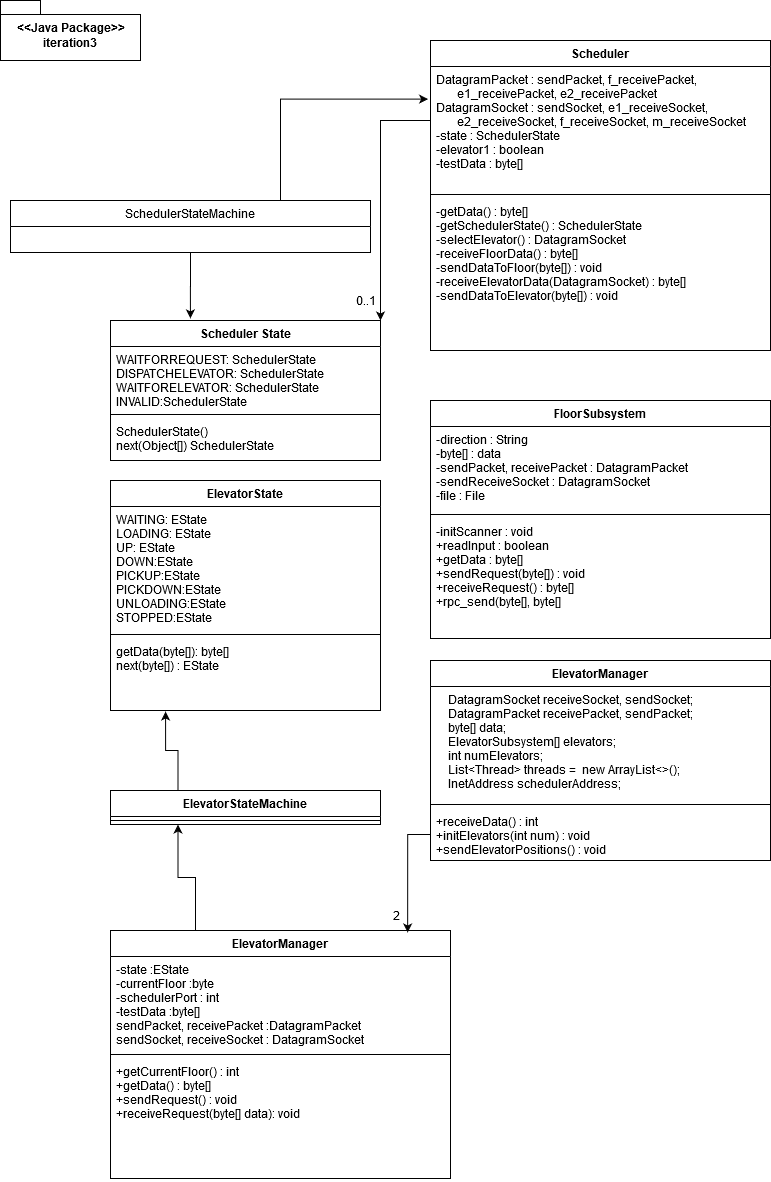

The diagram above was exported from draw.io. Its source (the exported page's mxGraphModel, read from the mxfile embedded in the PNG):
<mxGraphModel dx="540" dy="610" grid="1" gridSize="10" guides="1" tooltips="1" connect="1" arrows="1" fold="1" page="1" pageScale="1" pageWidth="850" pageHeight="1100" math="0" shadow="0">
  <root>
    <mxCell id="0" />
    <mxCell id="1" parent="0" />
    <mxCell id="UbCdv20q2I3AqyjiMG9r-1" value="&lt;div&gt;&amp;lt;&amp;lt;Java Package&amp;gt;&amp;gt;&lt;/div&gt;&lt;div&gt;iteration3&lt;br&gt;&lt;/div&gt;" style="shape=folder;fontStyle=1;spacingTop=10;tabWidth=40;tabHeight=14;tabPosition=left;html=1;" vertex="1" parent="1">
      <mxGeometry x="40" y="40" width="140" height="60" as="geometry" />
    </mxCell>
    <mxCell id="UbCdv20q2I3AqyjiMG9r-21" style="edgeStyle=orthogonalEdgeStyle;rounded=0;orthogonalLoop=1;jettySize=auto;html=1;entryX=1;entryY=0;entryDx=0;entryDy=0;exitX=0;exitY=0.5;exitDx=0;exitDy=0;" edge="1" parent="1" source="UbCdv20q2I3AqyjiMG9r-30" target="UbCdv20q2I3AqyjiMG9r-17">
      <mxGeometry relative="1" as="geometry">
        <mxPoint x="450" y="172" as="sourcePoint" />
        <Array as="points">
          <mxPoint x="470" y="160" />
          <mxPoint x="420" y="160" />
        </Array>
      </mxGeometry>
    </mxCell>
    <mxCell id="UbCdv20q2I3AqyjiMG9r-22" style="edgeStyle=orthogonalEdgeStyle;rounded=0;orthogonalLoop=1;jettySize=auto;html=1;exitX=0.75;exitY=0;exitDx=0;exitDy=0;entryX=-0.007;entryY=0.263;entryDx=0;entryDy=0;entryPerimeter=0;" edge="1" parent="1" source="UbCdv20q2I3AqyjiMG9r-15" target="UbCdv20q2I3AqyjiMG9r-28">
      <mxGeometry relative="1" as="geometry">
        <mxPoint x="450" y="146.0000000000001" as="targetPoint" />
      </mxGeometry>
    </mxCell>
    <mxCell id="UbCdv20q2I3AqyjiMG9r-24" style="edgeStyle=orthogonalEdgeStyle;rounded=0;orthogonalLoop=1;jettySize=auto;html=1;exitX=0.5;exitY=1;exitDx=0;exitDy=0;entryX=0.296;entryY=-0.015;entryDx=0;entryDy=0;entryPerimeter=0;" edge="1" parent="1" source="UbCdv20q2I3AqyjiMG9r-15" target="UbCdv20q2I3AqyjiMG9r-17">
      <mxGeometry relative="1" as="geometry" />
    </mxCell>
    <mxCell id="UbCdv20q2I3AqyjiMG9r-15" value="SchedulerStateMachine" style="swimlane;fontStyle=0;childLayout=stackLayout;horizontal=1;startSize=26;fillColor=none;horizontalStack=0;resizeParent=1;resizeParentMax=0;resizeLast=0;collapsible=1;marginBottom=0;" vertex="1" parent="1">
      <mxGeometry x="50" y="240" width="360" height="52" as="geometry" />
    </mxCell>
    <mxCell id="UbCdv20q2I3AqyjiMG9r-17" value="Scheduler State" style="swimlane;fontStyle=1;align=center;verticalAlign=top;childLayout=stackLayout;horizontal=1;startSize=26;horizontalStack=0;resizeParent=1;resizeParentMax=0;resizeLast=0;collapsible=1;marginBottom=0;" vertex="1" parent="1">
      <mxGeometry x="150" y="360" width="270" height="140" as="geometry" />
    </mxCell>
    <mxCell id="UbCdv20q2I3AqyjiMG9r-18" value="WAITFORREQUEST: SchedulerState&#10;DISPATCHELEVATOR: SchedulerState&#10;WAITFORELEVATOR: SchedulerState&#10;INVALID:SchedulerState&#10;" style="text;strokeColor=none;fillColor=none;align=left;verticalAlign=top;spacingLeft=4;spacingRight=4;overflow=hidden;rotatable=0;points=[[0,0.5],[1,0.5]];portConstraint=eastwest;" vertex="1" parent="UbCdv20q2I3AqyjiMG9r-17">
      <mxGeometry y="26" width="270" height="64" as="geometry" />
    </mxCell>
    <mxCell id="UbCdv20q2I3AqyjiMG9r-19" value="" style="line;strokeWidth=1;fillColor=none;align=left;verticalAlign=middle;spacingTop=-1;spacingLeft=3;spacingRight=3;rotatable=0;labelPosition=right;points=[];portConstraint=eastwest;" vertex="1" parent="UbCdv20q2I3AqyjiMG9r-17">
      <mxGeometry y="90" width="270" height="8" as="geometry" />
    </mxCell>
    <mxCell id="UbCdv20q2I3AqyjiMG9r-20" value="SchedulerState()&#10;next(Object[]) SchedulerState&#10;" style="text;strokeColor=none;fillColor=none;align=left;verticalAlign=top;spacingLeft=4;spacingRight=4;overflow=hidden;rotatable=0;points=[[0,0.5],[1,0.5]];portConstraint=eastwest;" vertex="1" parent="UbCdv20q2I3AqyjiMG9r-17">
      <mxGeometry y="98" width="270" height="42" as="geometry" />
    </mxCell>
    <mxCell id="UbCdv20q2I3AqyjiMG9r-25" value="0..1" style="text;html=1;align=center;verticalAlign=middle;resizable=0;points=[];autosize=1;" vertex="1" parent="1">
      <mxGeometry x="385" y="330" width="40" height="20" as="geometry" />
    </mxCell>
    <mxCell id="UbCdv20q2I3AqyjiMG9r-27" value="Scheduler" style="swimlane;fontStyle=1;align=center;verticalAlign=top;childLayout=stackLayout;horizontal=1;startSize=26;horizontalStack=0;resizeParent=1;resizeParentMax=0;resizeLast=0;collapsible=1;marginBottom=0;" vertex="1" parent="1">
      <mxGeometry x="470" y="80" width="340" height="310" as="geometry" />
    </mxCell>
    <mxCell id="UbCdv20q2I3AqyjiMG9r-28" value="DatagramPacket : sendPacket, f_receivePacket, &#10;       e1_receivePacket, e2_receivePacket&#10;DatagramSocket : sendSocket, e1_receiveSocket, &#10;       e2_receiveSocket, f_receiveSocket, m_receiveSocket&#10;-state : SchedulerState &#10;-elevator1 : boolean&#10;-testData : byte[]&#10;" style="text;strokeColor=none;fillColor=none;align=left;verticalAlign=top;spacingLeft=4;spacingRight=4;overflow=hidden;rotatable=0;points=[[0,0.5],[1,0.5]];portConstraint=eastwest;" vertex="1" parent="UbCdv20q2I3AqyjiMG9r-27">
      <mxGeometry y="26" width="340" height="124" as="geometry" />
    </mxCell>
    <mxCell id="UbCdv20q2I3AqyjiMG9r-29" value="" style="line;strokeWidth=1;fillColor=none;align=left;verticalAlign=middle;spacingTop=-1;spacingLeft=3;spacingRight=3;rotatable=0;labelPosition=right;points=[];portConstraint=eastwest;" vertex="1" parent="UbCdv20q2I3AqyjiMG9r-27">
      <mxGeometry y="150" width="340" height="8" as="geometry" />
    </mxCell>
    <mxCell id="UbCdv20q2I3AqyjiMG9r-30" value="-getData() : byte[]&#10;-getSchedulerState() : SchedulerState&#10;-selectElevator() : DatagramSocket&#10;-receiveFloorData() : byte[]&#10;-sendDataToFloor(byte[]) : void&#10;-receiveElevatorData(DatagramSocket) : byte[]&#10;-sendDataToElevator(byte[]) : void&#10;&#10;&#10;&#10;" style="text;strokeColor=none;fillColor=none;align=left;verticalAlign=top;spacingLeft=4;spacingRight=4;overflow=hidden;rotatable=0;points=[[0,0.5],[1,0.5]];portConstraint=eastwest;" vertex="1" parent="UbCdv20q2I3AqyjiMG9r-27">
      <mxGeometry y="158" width="340" height="152" as="geometry" />
    </mxCell>
    <mxCell id="UbCdv20q2I3AqyjiMG9r-31" value="FloorSubsystem" style="swimlane;fontStyle=1;align=center;verticalAlign=top;childLayout=stackLayout;horizontal=1;startSize=26;horizontalStack=0;resizeParent=1;resizeParentMax=0;resizeLast=0;collapsible=1;marginBottom=0;" vertex="1" parent="1">
      <mxGeometry x="470" y="440" width="340" height="238" as="geometry" />
    </mxCell>
    <mxCell id="UbCdv20q2I3AqyjiMG9r-32" value="-direction : String&#10;-byte[] : data&#10;-sendPacket, receivePacket : DatagramPacket&#10;-sendReceiveSocket : DatagramSocket&#10;-file : File&#10;&#10;" style="text;strokeColor=none;fillColor=none;align=left;verticalAlign=top;spacingLeft=4;spacingRight=4;overflow=hidden;rotatable=0;points=[[0,0.5],[1,0.5]];portConstraint=eastwest;" vertex="1" parent="UbCdv20q2I3AqyjiMG9r-31">
      <mxGeometry y="26" width="340" height="84" as="geometry" />
    </mxCell>
    <mxCell id="UbCdv20q2I3AqyjiMG9r-33" value="" style="line;strokeWidth=1;fillColor=none;align=left;verticalAlign=middle;spacingTop=-1;spacingLeft=3;spacingRight=3;rotatable=0;labelPosition=right;points=[];portConstraint=eastwest;" vertex="1" parent="UbCdv20q2I3AqyjiMG9r-31">
      <mxGeometry y="110" width="340" height="8" as="geometry" />
    </mxCell>
    <mxCell id="UbCdv20q2I3AqyjiMG9r-34" value="-initScanner : void&#10;+readInput : boolean&#10;+getData : byte[]&#10;+sendRequest(byte[]) : void&#10;+receiveRequest() : byte[]&#10;+rpc_send(byte[], byte[]&#10;" style="text;strokeColor=none;fillColor=none;align=left;verticalAlign=top;spacingLeft=4;spacingRight=4;overflow=hidden;rotatable=0;points=[[0,0.5],[1,0.5]];portConstraint=eastwest;" vertex="1" parent="UbCdv20q2I3AqyjiMG9r-31">
      <mxGeometry y="118" width="340" height="120" as="geometry" />
    </mxCell>
    <mxCell id="UbCdv20q2I3AqyjiMG9r-45" value="ElevatorState" style="swimlane;fontStyle=1;align=center;verticalAlign=top;childLayout=stackLayout;horizontal=1;startSize=26;horizontalStack=0;resizeParent=1;resizeParentMax=0;resizeLast=0;collapsible=1;marginBottom=0;" vertex="1" parent="1">
      <mxGeometry x="150" y="520" width="270" height="230" as="geometry" />
    </mxCell>
    <mxCell id="UbCdv20q2I3AqyjiMG9r-46" value="WAITING: EState&#10;LOADING: EState&#10;UP: EState&#10;DOWN:EState&#10;PICKUP:EState&#10;PICKDOWN:EState&#10;UNLOADING:EState&#10;STOPPED:EState&#10;" style="text;strokeColor=none;fillColor=none;align=left;verticalAlign=top;spacingLeft=4;spacingRight=4;overflow=hidden;rotatable=0;points=[[0,0.5],[1,0.5]];portConstraint=eastwest;" vertex="1" parent="UbCdv20q2I3AqyjiMG9r-45">
      <mxGeometry y="26" width="270" height="124" as="geometry" />
    </mxCell>
    <mxCell id="UbCdv20q2I3AqyjiMG9r-47" value="" style="line;strokeWidth=1;fillColor=none;align=left;verticalAlign=middle;spacingTop=-1;spacingLeft=3;spacingRight=3;rotatable=0;labelPosition=right;points=[];portConstraint=eastwest;" vertex="1" parent="UbCdv20q2I3AqyjiMG9r-45">
      <mxGeometry y="150" width="270" height="8" as="geometry" />
    </mxCell>
    <mxCell id="UbCdv20q2I3AqyjiMG9r-48" value="getData(byte[]): byte[]&#10;next(byte[]) : EState&#10;" style="text;strokeColor=none;fillColor=none;align=left;verticalAlign=top;spacingLeft=4;spacingRight=4;overflow=hidden;rotatable=0;points=[[0,0.5],[1,0.5]];portConstraint=eastwest;" vertex="1" parent="UbCdv20q2I3AqyjiMG9r-45">
      <mxGeometry y="158" width="270" height="72" as="geometry" />
    </mxCell>
    <mxCell id="UbCdv20q2I3AqyjiMG9r-51" value="ElevatorManager" style="swimlane;fontStyle=1;align=center;verticalAlign=top;childLayout=stackLayout;horizontal=1;startSize=26;horizontalStack=0;resizeParent=1;resizeParentMax=0;resizeLast=0;collapsible=1;marginBottom=0;" vertex="1" parent="1">
      <mxGeometry x="470" y="700" width="340" height="200" as="geometry" />
    </mxCell>
    <mxCell id="UbCdv20q2I3AqyjiMG9r-52" value="    DatagramSocket receiveSocket, sendSocket;&#10;    DatagramPacket receivePacket, sendPacket;&#10;    byte[] data;&#10;    ElevatorSubsystem[] elevators;&#10;    int numElevators;&#10;    List&lt;Thread&gt; threads =  new ArrayList&lt;&gt;();&#10;    InetAddress schedulerAddress;&#10;    " style="text;strokeColor=none;fillColor=none;align=left;verticalAlign=top;spacingLeft=4;spacingRight=4;overflow=hidden;rotatable=0;points=[[0,0.5],[1,0.5]];portConstraint=eastwest;" vertex="1" parent="UbCdv20q2I3AqyjiMG9r-51">
      <mxGeometry y="26" width="340" height="114" as="geometry" />
    </mxCell>
    <mxCell id="UbCdv20q2I3AqyjiMG9r-53" value="" style="line;strokeWidth=1;fillColor=none;align=left;verticalAlign=middle;spacingTop=-1;spacingLeft=3;spacingRight=3;rotatable=0;labelPosition=right;points=[];portConstraint=eastwest;" vertex="1" parent="UbCdv20q2I3AqyjiMG9r-51">
      <mxGeometry y="140" width="340" height="8" as="geometry" />
    </mxCell>
    <mxCell id="UbCdv20q2I3AqyjiMG9r-54" value="+receiveData() : int&#10;+initElevators(int num) : void&#10;+sendElevatorPositions() : void" style="text;strokeColor=none;fillColor=none;align=left;verticalAlign=top;spacingLeft=4;spacingRight=4;overflow=hidden;rotatable=0;points=[[0,0.5],[1,0.5]];portConstraint=eastwest;" vertex="1" parent="UbCdv20q2I3AqyjiMG9r-51">
      <mxGeometry y="148" width="340" height="52" as="geometry" />
    </mxCell>
    <mxCell id="UbCdv20q2I3AqyjiMG9r-65" style="edgeStyle=orthogonalEdgeStyle;rounded=0;orthogonalLoop=1;jettySize=auto;html=1;exitX=0.25;exitY=0;exitDx=0;exitDy=0;entryX=0.25;entryY=1;entryDx=0;entryDy=0;" edge="1" parent="1" source="UbCdv20q2I3AqyjiMG9r-56" target="UbCdv20q2I3AqyjiMG9r-63">
      <mxGeometry relative="1" as="geometry" />
    </mxCell>
    <mxCell id="UbCdv20q2I3AqyjiMG9r-56" value="ElevatorManager" style="swimlane;fontStyle=1;align=center;verticalAlign=top;childLayout=stackLayout;horizontal=1;startSize=26;horizontalStack=0;resizeParent=1;resizeParentMax=0;resizeLast=0;collapsible=1;marginBottom=0;" vertex="1" parent="1">
      <mxGeometry x="150" y="970" width="340" height="248" as="geometry" />
    </mxCell>
    <mxCell id="UbCdv20q2I3AqyjiMG9r-57" value="-state :EState &#10;-currentFloor :byte &#10;-schedulerPort : int &#10;-testData :byte[]&#10;sendPacket, receivePacket :DatagramPacket &#10;sendSocket, receiveSocket : DatagramSocket &#10;" style="text;strokeColor=none;fillColor=none;align=left;verticalAlign=top;spacingLeft=4;spacingRight=4;overflow=hidden;rotatable=0;points=[[0,0.5],[1,0.5]];portConstraint=eastwest;" vertex="1" parent="UbCdv20q2I3AqyjiMG9r-56">
      <mxGeometry y="26" width="340" height="94" as="geometry" />
    </mxCell>
    <mxCell id="UbCdv20q2I3AqyjiMG9r-58" value="" style="line;strokeWidth=1;fillColor=none;align=left;verticalAlign=middle;spacingTop=-1;spacingLeft=3;spacingRight=3;rotatable=0;labelPosition=right;points=[];portConstraint=eastwest;" vertex="1" parent="UbCdv20q2I3AqyjiMG9r-56">
      <mxGeometry y="120" width="340" height="8" as="geometry" />
    </mxCell>
    <mxCell id="UbCdv20q2I3AqyjiMG9r-59" value="+getCurrentFloor() : int&#10;+getData() : byte[] &#10;+sendRequest() : void&#10;+receiveRequest(byte[] data): void&#10;&#10;" style="text;strokeColor=none;fillColor=none;align=left;verticalAlign=top;spacingLeft=4;spacingRight=4;overflow=hidden;rotatable=0;points=[[0,0.5],[1,0.5]];portConstraint=eastwest;" vertex="1" parent="UbCdv20q2I3AqyjiMG9r-56">
      <mxGeometry y="128" width="340" height="120" as="geometry" />
    </mxCell>
    <mxCell id="UbCdv20q2I3AqyjiMG9r-60" style="edgeStyle=orthogonalEdgeStyle;rounded=0;orthogonalLoop=1;jettySize=auto;html=1;exitX=0;exitY=0.5;exitDx=0;exitDy=0;entryX=0.874;entryY=0.008;entryDx=0;entryDy=0;entryPerimeter=0;" edge="1" parent="1" source="UbCdv20q2I3AqyjiMG9r-54" target="UbCdv20q2I3AqyjiMG9r-56">
      <mxGeometry relative="1" as="geometry" />
    </mxCell>
    <mxCell id="UbCdv20q2I3AqyjiMG9r-61" value="2" style="text;html=1;align=center;verticalAlign=middle;resizable=0;points=[];autosize=1;" vertex="1" parent="1">
      <mxGeometry x="426" y="945" width="20" height="20" as="geometry" />
    </mxCell>
    <mxCell id="UbCdv20q2I3AqyjiMG9r-66" style="edgeStyle=orthogonalEdgeStyle;rounded=0;orthogonalLoop=1;jettySize=auto;html=1;exitX=0.25;exitY=0;exitDx=0;exitDy=0;entryX=0.204;entryY=1.014;entryDx=0;entryDy=0;entryPerimeter=0;" edge="1" parent="1" source="UbCdv20q2I3AqyjiMG9r-63" target="UbCdv20q2I3AqyjiMG9r-48">
      <mxGeometry relative="1" as="geometry" />
    </mxCell>
    <mxCell id="UbCdv20q2I3AqyjiMG9r-63" value="ElevatorStateMachine" style="swimlane;fontStyle=1;align=center;verticalAlign=top;childLayout=stackLayout;horizontal=1;startSize=26;horizontalStack=0;resizeParent=1;resizeParentMax=0;resizeLast=0;collapsible=1;marginBottom=0;" vertex="1" parent="1">
      <mxGeometry x="150" y="830" width="270" height="34" as="geometry" />
    </mxCell>
    <mxCell id="UbCdv20q2I3AqyjiMG9r-64" value="" style="line;strokeWidth=1;fillColor=none;align=left;verticalAlign=middle;spacingTop=-1;spacingLeft=3;spacingRight=3;rotatable=0;labelPosition=right;points=[];portConstraint=eastwest;" vertex="1" parent="UbCdv20q2I3AqyjiMG9r-63">
      <mxGeometry y="26" width="270" height="8" as="geometry" />
    </mxCell>
  </root>
</mxGraphModel>